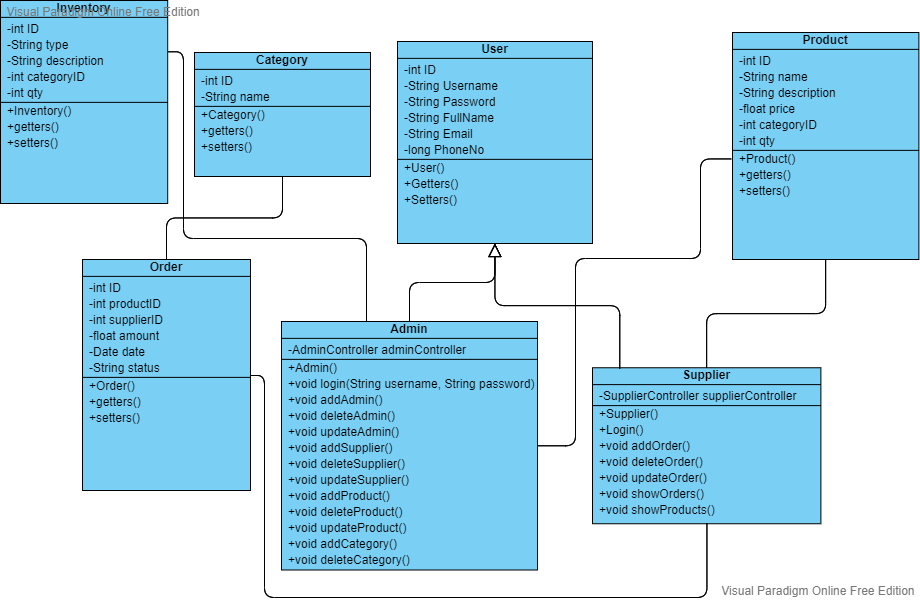

The diagram above was exported from draw.io. Its source (the exported page's mxGraphModel, read from the mxfile embedded in the PNG):
<mxGraphModel version="20210318" sfct="x2FjbQvR6IuJXBVAOhLi8zYrT39oy0GDgSw5cpKePkE17smfCHt4aqlZUMnNdW" diagramType="ClassDiagram" vpId="ASIKbp6DIInODgRZ" gridEnabled="false" gridColor="#d0d0d0" gridSize="10" guidesEnabled="true" textAutoFontSize="false" shapeCaptionAutoFontSize="false" fitTextToContent="false" pageVisible="true" page="1" fixedPaging="undefined" pageWidth="1169" pageHeight="827" connectionArrowsEnabled="true" connectionPointsEnabled="true" mathEnabled="false" shadowVisible="false" connectorAlwaysOnTop="true">
  <root>
    <UserObject label="" modelVpId="1iIKbp6DIInODgRV" vpId="1iIKbp6DIInODgRW" id="0">
      <mxCell />
    </UserObject>
    <UserObject label="" modelVpId="NiIKbp6DIInODgRX" vpId="NiIKbp6DIInODgRY" id="1">
      <mxCell parent="0" />
    </UserObject>
    <UserObject label="" modelVpId="q.xybp6DIInODgDk" vpId="q.xybp6DIInODgDl" id="2">
      <mxCell style="group;container=0;recursiveResize=1;" vertex="1" connectable="0" parent="1">
        <mxGeometry x="142" y="97" width="918.4" height="597" as="geometry" />
      </mxCell>
    </UserObject>
    <UserObject label="User" vpId="h40DDp6DIInODgAY" modelUuid="1f8d7dad-10ad-4c53-a255-ab2096b5c1b4" modelVpId="h40DDp6DIInODgAZ" id="3">
      <attributes>
        <Attribute signature="-int ID" vpId="KiIKbp6DIInODgNv" modelVpId="KiIKbp6DIInODgNw" />
        <Attribute signature="-String Username" vpId="KiIKbp6DIInODgNx" modelVpId="KiIKbp6DIInODgNy" />
        <Attribute signature="-String Password" vpId="KiIKbp6DIInODgNz" modelVpId="KiIKbp6DIInODgN0" />
        <Attribute signature="-String FullName" vpId="KiIKbp6DIInODgN1" modelVpId="KiIKbp6DIInODgN2" />
        <Attribute signature="-String Email" vpId="KiIKbp6DIInODgN3" modelVpId="KiIKbp6DIInODgN4" />
        <Attribute signature="-long PhoneNo" vpId="KiIKbp6DIInODgN5" modelVpId="KiIKbp6DIInODgN6" />
      </attributes>
      <operations>
        <Operation signature="+User()" vpId="KiIKbp6DIInODgN7" modelVpId="KiIKbp6DIInODgN8" />
        <Operation signature="+Getters()" vpId="KiIKbp6DIInODgN9" modelVpId="KiIKbp6DIInODgN." />
        <Operation signature="+Setters()" vpId="KiIKbp6DIInODgN_" modelVpId="KiIKbp6DIInODgOA" />
      </operations>
      <mxCell style="shape=Fp977;fillColor=#7ACFF5;verticalAlign=top;spacingTop=-6" vertex="1" parent="2">
        <mxGeometry x="397" y="41" width="195" height="202" as="geometry" />
      </mxCell>
    </UserObject>
    <UserObject label="Admin" vpId="ju0DDp6DIInODgAa" modelUuid="7ee67aef-712f-441d-bb72-c6e69f809b9c" modelVpId="ju0DDp6DIInODgAb" id="13">
      <operations>
        <Operation signature="+Admin()" vpId="GiIKbp6DIInODgOf" modelVpId="GiIKbp6DIInODgOg" />
        <Operation signature="+void login(String username, String password)" vpId="GiIKbp6DIInODgOh" modelVpId="miIKbp6DIInODgOi" />
        <Operation signature="+void addAdmin()" vpId="miIKbp6DIInODgOj" modelVpId="miIKbp6DIInODgOk" />
        <Operation signature="+void deleteAdmin()" vpId="miIKbp6DIInODgOl" modelVpId="miIKbp6DIInODgOm" />
        <Operation signature="+void updateAdmin()" vpId="miIKbp6DIInODgOn" modelVpId="miIKbp6DIInODgOo" />
        <Operation signature="+void addSupplier()" vpId="miIKbp6DIInODgOp" modelVpId="miIKbp6DIInODgOq" />
        <Operation signature="+void deleteSupplier()" vpId="miIKbp6DIInODgOr" modelVpId="miIKbp6DIInODgOs" />
        <Operation signature="+void updateSupplier()" vpId="miIKbp6DIInODgOt" modelVpId="miIKbp6DIInODgOu" />
        <Operation signature="+void addProduct()" vpId="miIKbp6DIInODgOv" modelVpId="miIKbp6DIInODgOw" />
        <Operation signature="+void deleteProduct()" vpId="miIKbp6DIInODgOx" modelVpId="miIKbp6DIInODgOy" />
        <Operation signature="+void updateProduct()" vpId="miIKbp6DIInODgOz" modelVpId="miIKbp6DIInODgO0" />
        <Operation signature="+void addCategory()" vpId="miIKbp6DIInODgO1" modelVpId="miIKbp6DIInODgO2" />
        <Operation signature="+void deleteCategory()" vpId="miIKbp6DIInODgO3" modelVpId="miIKbp6DIInODgO4" />
      </operations>
      <attributes>
        <Attribute signature="-AdminController adminController" vpId="GiIKbp6DIInODgOd" modelVpId="GiIKbp6DIInODgOe" />
      </attributes>
      <mxCell style="shape=Fp977;fillColor=#7ACFF5;verticalAlign=top;spacingTop=-6" vertex="1" parent="2">
        <mxGeometry x="281" y="321" width="256" height="248.5" as="geometry" />
      </mxCell>
    </UserObject>
    <UserObject label="Supplier" vpId="3F0DDp6DIInODgAc" modelUuid="946f350b-0792-490e-ae19-c25909260a4a" modelVpId="3F0DDp6DIInODgAd" id="28">
      <attributes>
        <Attribute signature="-SupplierController supplierController" vpId="OiIKbp6DIInODgPJ" modelVpId="OiIKbp6DIInODgPK" />
      </attributes>
      <operations>
        <Operation signature="+Supplier()" vpId="OiIKbp6DIInODgPL" modelVpId="OiIKbp6DIInODgPM" />
        <Operation signature="+Login()" vpId="OiIKbp6DIInODgPN" modelVpId="OiIKbp6DIInODgPO" />
        <Operation signature="+void addOrder()" vpId="OiIKbp6DIInODgPP" modelVpId="OiIKbp6DIInODgPQ" />
        <Operation signature="+void deleteOrder()" vpId="OiIKbp6DIInODgPR" modelVpId="OiIKbp6DIInODgPS" />
        <Operation signature="+void updateOrder()" vpId="uiIKbp6DIInODgPT" modelVpId="uiIKbp6DIInODgPU" />
        <Operation signature="+void showOrders()" vpId="uiIKbp6DIInODgPV" modelVpId="uiIKbp6DIInODgPW" />
        <Operation signature="+void showProducts()" vpId="uiIKbp6DIInODgPX" modelVpId="uiIKbp6DIInODgPY" />
      </operations>
      <mxCell style="shape=Fp977;fillColor=#7ACFF5;verticalAlign=top;spacingTop=-6" vertex="1" parent="2">
        <mxGeometry x="592" y="367.25" width="228.4" height="156" as="geometry" />
      </mxCell>
    </UserObject>
    <UserObject label="Product" vpId="HD0DDp6DIInODgAe" modelUuid="dded3ee2-feb4-4eb7-9385-01a4542348ee" modelVpId="HD0DDp6DIInODgAf" id="37">
      <attributes>
        <Attribute signature="-int ID" vpId="hiIKbp6DIInODgPr" modelVpId="hiIKbp6DIInODgPs" />
        <Attribute signature="-String name" vpId="hiIKbp6DIInODgPt" modelVpId="hiIKbp6DIInODgPu" />
        <Attribute signature="-String description" vpId="hiIKbp6DIInODgPv" modelVpId="hiIKbp6DIInODgPw" />
        <Attribute signature="-float price" vpId="hiIKbp6DIInODgPx" modelVpId="hiIKbp6DIInODgPy" />
        <Attribute signature="-int categoryID" vpId="hiIKbp6DIInODgPz" modelVpId="hiIKbp6DIInODgP0" />
        <Attribute signature="-int qty" vpId="hiIKbp6DIInODgP1" modelVpId="hiIKbp6DIInODgP2" />
      </attributes>
      <operations>
        <Operation signature="+Product()" vpId="hiIKbp6DIInODgP3" modelVpId="hiIKbp6DIInODgP4" />
        <Operation signature="+getters()" vpId="hiIKbp6DIInODgP5" modelVpId="hiIKbp6DIInODgP6" />
        <Operation signature="+setters()" vpId="hiIKbp6DIInODgP7" modelVpId="hiIKbp6DIInODgP8" />
      </operations>
      <mxCell style="shape=Fp977;fillColor=#7ACFF5;verticalAlign=top;spacingTop=-6" vertex="1" parent="2">
        <mxGeometry x="732" y="32" width="186.4" height="227" as="geometry" />
      </mxCell>
    </UserObject>
    <UserObject label="Category" vpId="xX0DDp6DIInODgAg" modelUuid="9e5e252f-51ed-4f55-a1ac-4bf9d986e79a" modelVpId="xX0DDp6DIInODgAh" id="47">
      <attributes>
        <Attribute signature="-int ID" vpId="xiIKbp6DIInODgQH" modelVpId="xiIKbp6DIInODgQI" />
        <Attribute signature="-String name" vpId="xiIKbp6DIInODgQJ" modelVpId="xiIKbp6DIInODgQK" />
      </attributes>
      <operations>
        <Operation signature="+Category()" vpId="xiIKbp6DIInODgQL" modelVpId="xiIKbp6DIInODgQM" />
        <Operation signature="+getters()" vpId="xiIKbp6DIInODgQN" modelVpId="xiIKbp6DIInODgQO" />
        <Operation signature="+setters()" vpId="xiIKbp6DIInODgQP" modelVpId="xiIKbp6DIInODgQQ" />
      </operations>
      <mxCell style="shape=Fp977;fillColor=#7ACFF5;verticalAlign=top;spacingTop=-6" vertex="1" parent="2">
        <mxGeometry x="194" y="52" width="176" height="124" as="geometry" />
      </mxCell>
    </UserObject>
    <UserObject label="Order" vpId="0QMDDp6DIInODgAi" modelUuid="444a966c-235b-4156-ad01-83f0fdcba3e7" modelVpId="MQMDDp6DIInODgAj" id="53">
      <attributes>
        <Attribute signature="-int ID" vpId="piIKbp6DIInODgQj" modelVpId="piIKbp6DIInODgQk" />
        <Attribute signature="-int productID" vpId="piIKbp6DIInODgQl" modelVpId="piIKbp6DIInODgQm" />
        <Attribute signature="-int supplierID" vpId="ZiIKbp6DIInODgQn" modelVpId="ZiIKbp6DIInODgQo" />
        <Attribute signature="-float amount" vpId="ZiIKbp6DIInODgQp" modelVpId="ZiIKbp6DIInODgQq" />
        <Attribute signature="-Date date" vpId="ZiIKbp6DIInODgQr" modelVpId="ZiIKbp6DIInODgQs" />
        <Attribute signature="-String status" vpId="ZiIKbp6DIInODgQt" modelVpId="ZiIKbp6DIInODgQu" />
      </attributes>
      <operations>
        <Operation signature="+Order()" vpId="ZiIKbp6DIInODgQv" modelVpId="ZiIKbp6DIInODgQw" />
        <Operation signature="+getters()" vpId="ZiIKbp6DIInODgQx" modelVpId="ZiIKbp6DIInODgQy" />
        <Operation signature="+setters()" vpId="ZiIKbp6DIInODgQz" modelVpId="ZiIKbp6DIInODgQ0" />
      </operations>
      <mxCell style="shape=Fp977;fillColor=#7ACFF5;verticalAlign=top;spacingTop=-6" vertex="1" parent="2">
        <mxGeometry x="82" y="259" width="168" height="231" as="geometry" />
      </mxCell>
    </UserObject>
    <UserObject label="Inventory" vpId="r7cDDp6DIInODgAu" modelUuid="6546a080-2eee-497d-9b0a-e860ab19fb2f" modelVpId="r7cDDp6DIInODgAv" id="63">
      <attributes>
        <Attribute signature="-int ID" vpId="FiIKbp6DIInODgRF" modelVpId="FiIKbp6DIInODgRG" />
        <Attribute signature="-String type" vpId="FiIKbp6DIInODgRH" modelVpId="FiIKbp6DIInODgRI" />
        <Attribute signature="-String description" vpId="FiIKbp6DIInODgRJ" modelVpId="FiIKbp6DIInODgRK" />
        <Attribute signature="-int categoryID" vpId="FiIKbp6DIInODgRL" modelVpId="FiIKbp6DIInODgRM" />
        <Attribute signature="-int qty" vpId="FiIKbp6DIInODgRN" modelVpId="FiIKbp6DIInODgRO" />
      </attributes>
      <operations>
        <Operation signature="+Inventory()" vpId="FiIKbp6DIInODgRP" modelVpId="FiIKbp6DIInODgRQ" />
        <Operation signature="+getters()" vpId="FiIKbp6DIInODgRR" modelVpId="FiIKbp6DIInODgRS" />
        <Operation signature="+setters()" vpId="FiIKbp6DIInODgRT" modelVpId="FiIKbp6DIInODgRU" />
      </operations>
      <mxCell style="shape=Fp977;fillColor=#7ACFF5;verticalAlign=top;spacingTop=-6" vertex="1" parent="2">
        <mxGeometry width="167.2" height="203" as="geometry" />
      </mxCell>
    </UserObject>
    <UserObject label="" vpId="g73ibp6DIInODgDI" modelUuid="2e9d9b6d-0afb-406a-accb-1d375090b393" modelVpId="Q73ibp6DIInODgDJ" id="72">
      <mxCell style="shape=vGeG19pw49swPe;edgeStyle=orthogonalEdgeStyle;" edge="1" parent="2" source="3" target="13">
        <mxGeometry relative="1" as="geometry">
          <mxPoint x="594" y="379" as="edgeLabelOffset" />
        </mxGeometry>
        <Array as="absPoints">
          <mxPoint x="636" y="340" />
          <mxPoint x="636" y="379" />
          <mxPoint x="551" y="379" />
          <mxPoint x="551" y="418" />
        </Array>
      </mxCell>
    </UserObject>
    <UserObject label="" vpId="5dfibp6DIInODgDK" modelUuid="56176d04-f9cc-4818-9efa-b1700edd0e21" modelVpId="Fdfibp6DIInODgDL" id="73">
      <mxCell style="shape=vGeG19pw49swPe;entryX=0.118;entryY=0.006;entryDx=0;entryDy=0;entryPerimeter=0;edgeStyle=orthogonalEdgeStyle;" edge="1" parent="2" source="3" target="28">
        <mxGeometry relative="1" as="geometry">
          <mxPoint x="700" y="402" as="edgeLabelOffset" />
        </mxGeometry>
        <Array as="absPoints">
          <mxPoint x="636" y="340" />
          <mxPoint x="636" y="402" />
          <mxPoint x="761" y="402" />
          <mxPoint x="761" y="465" />
        </Array>
      </mxCell>
    </UserObject>
    <UserObject label="" vpId="S0ySbp6DIInODgDM" modelUuid="e98bf605-d1e5-41b0-aa02-6f20e764bbad" modelVpId="y0ySbp6DIInODgDN" id="74">
      <mxCell style="shape=x77Pyw9swPe;edgeStyle=orthogonalEdgeStyle;" edge="1" parent="2" source="28" target="37">
        <mxGeometry relative="1" as="geometry">
          <mxPoint x="908" y="410" as="edgeLabelOffset" />
        </mxGeometry>
        <Array as="absPoints">
          <mxPoint x="848" y="464" />
          <mxPoint x="848" y="410" />
          <mxPoint x="967" y="410" />
          <mxPoint x="967" y="356" />
        </Array>
      </mxCell>
    </UserObject>
    <UserObject label="" vpId="1hGSbp6DIInODgDO" modelUuid="f5f89087-0cd7-44a3-913a-b2b971d259c7" modelVpId="NhGSbp6DIInODgDP" id="75">
      <fromEnd aggregationKind="Shared" />
      <mxCell style="shape=x77Pyw9swPe;edgeStyle=orthogonalEdgeStyle;" edge="1" parent="2" source="53" target="47">
        <mxGeometry relative="1" as="geometry">
          <mxPoint x="366" y="314" as="edgeLabelOffset" />
        </mxGeometry>
        <Array as="absPoints">
          <mxPoint x="308" y="356" />
          <mxPoint x="308" y="314" />
          <mxPoint x="424" y="314" />
          <mxPoint x="424" y="273" />
        </Array>
      </mxCell>
    </UserObject>
    <UserObject label="" vpId="0cOSbp6DIInODgDQ" modelUuid="40cde152-d39a-41fb-a7d6-8904da5017df" modelVpId="0cOSbp6DIInODgDR" id="76">
      <mxCell style="shape=x77Pyw9swPe;edgeStyle=orthogonalEdgeStyle;exitX=0.5;exitY=1;exitDx=0;exitDy=0;" edge="1" parent="2" source="28" target="53">
        <mxGeometry relative="1" as="geometry">
          <mxPoint x="547" y="694" as="edgeLabelOffset" />
          <Array as="points">
            <mxPoint x="706" y="597" />
            <mxPoint x="264" y="597" />
            <mxPoint x="264" y="375" />
          </Array>
        </mxGeometry>
        <Array as="absPoints">
          <mxPoint x="848" y="620" />
          <mxPoint x="848" y="694" />
          <mxPoint x="406" y="694" />
          <mxPoint x="406" y="472" />
          <mxPoint x="392" y="472" />
        </Array>
      </mxCell>
    </UserObject>
    <UserObject label="" vpId="nqbSbp6DIInODgDU" modelUuid="13ade4d2-821e-4af1-9c1f-391073ebfb14" modelVpId="nqbSbp6DIInODgDV" id="77">
      <mxCell style="shape=x77Pyw9swPe;entryX=-0.008;entryY=0.555;entryDx=0;entryDy=0;entryPerimeter=0;edgeStyle=orthogonalEdgeStyle;" edge="1" parent="2" source="13" target="37">
        <mxGeometry relative="1" as="geometry">
          <mxPoint x="732" y="355" as="edgeLabelOffset" />
          <Array as="points">
            <mxPoint x="575" y="445" />
            <mxPoint x="575" y="258" />
            <mxPoint x="700" y="258" />
            <mxPoint x="700" y="158" />
          </Array>
        </mxGeometry>
        <Array as="absPoints">
          <mxPoint x="679" y="542" />
          <mxPoint x="717" y="542" />
          <mxPoint x="717" y="355" />
          <mxPoint x="842" y="355" />
          <mxPoint x="842" y="255" />
          <mxPoint x="873" y="255" />
        </Array>
      </mxCell>
    </UserObject>
    <UserObject label="" vpId="_LvSbp6DIInODgDY" modelUuid="bf44cb5d-d0d8-4664-aa7e-e47e9f528857" modelVpId="ArvSbp6DIInODgDZ" id="78">
      <mxCell style="shape=x77Pyw9swPe;entryX=1;entryY=0.25;entryDx=0;entryDy=0;edgeStyle=orthogonalEdgeStyle;" edge="1" parent="2" source="13" target="63">
        <mxGeometry relative="1" as="geometry">
          <mxPoint x="357" y="335" as="edgeLabelOffset" />
          <Array as="points">
            <mxPoint x="366" y="238" />
            <mxPoint x="183" y="238" />
            <mxPoint x="183" y="51" />
          </Array>
        </mxGeometry>
        <Array as="absPoints">
          <mxPoint x="508" y="418" />
          <mxPoint x="508" y="335" />
          <mxPoint x="325" y="335" />
          <mxPoint x="325" y="148" />
          <mxPoint x="310" y="148" />
        </Array>
      </mxCell>
    </UserObject>
  </root>
  <PaletteTabs>
    <Item tab="palette-tab-shapes" />
  </PaletteTabs>
</mxGraphModel>